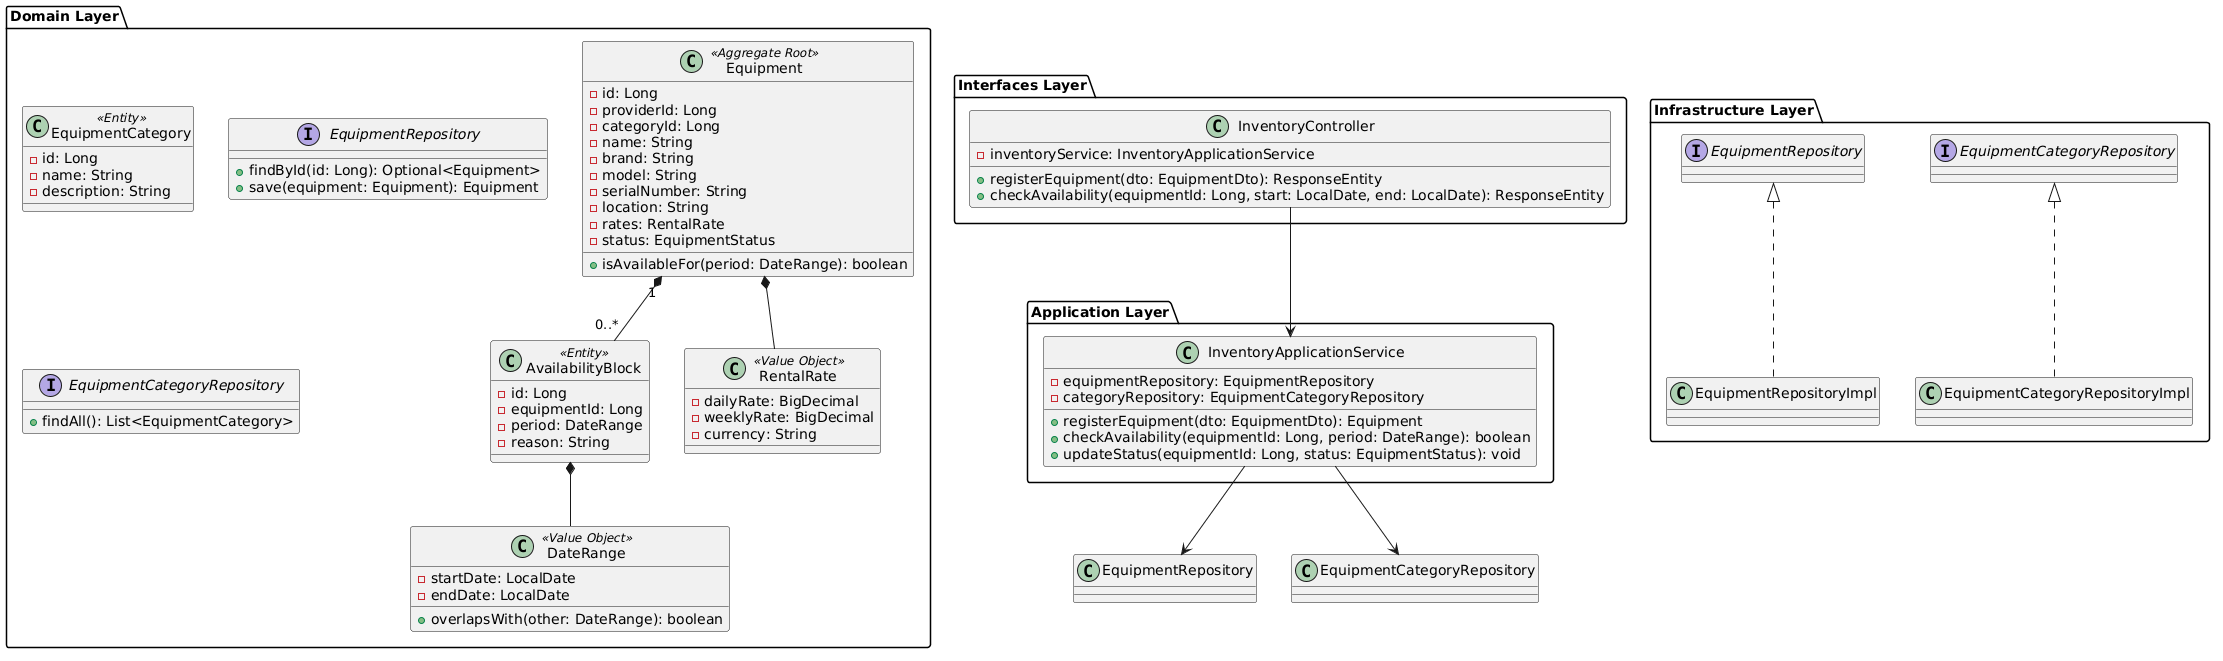

The diagram above was rendered by PlantUML. Its source (embedded in the PNG):
@startuml
package "Interfaces Layer" {
    class InventoryController {
        - inventoryService: InventoryApplicationService
        + registerEquipment(dto: EquipmentDto): ResponseEntity
        + checkAvailability(equipmentId: Long, start: LocalDate, end: LocalDate): ResponseEntity
    }
}

package "Application Layer" {
    class InventoryApplicationService {
        - equipmentRepository: EquipmentRepository
        - categoryRepository: EquipmentCategoryRepository
        + registerEquipment(dto: EquipmentDto): Equipment
        + checkAvailability(equipmentId: Long, period: DateRange): boolean
        + updateStatus(equipmentId: Long, status: EquipmentStatus): void
    }
}

package "Domain Layer" {
    class Equipment <<Aggregate Root>> {
        - id: Long
        - providerId: Long
        - categoryId: Long
        - name: String
        - brand: String
        - model: String
        - serialNumber: String
        - location: String
        - rates: RentalRate
        - status: EquipmentStatus
        + isAvailableFor(period: DateRange): boolean
    }

    class EquipmentCategory <<Entity>> {
        - id: Long
        - name: String
        - description: String
    }

    class AvailabilityBlock <<Entity>> {
        - id: Long
        - equipmentId: Long
        - period: DateRange
        - reason: String
    }

    class RentalRate <<Value Object>> {
        - dailyRate: BigDecimal
        - weeklyRate: BigDecimal
        - currency: String
    }

    class DateRange <<Value Object>> {
        - startDate: LocalDate
        - endDate: LocalDate
        + overlapsWith(other: DateRange): boolean
    }

    interface EquipmentRepository {
        + findById(id: Long): Optional<Equipment>
        + save(equipment: Equipment): Equipment
    }

    interface EquipmentCategoryRepository {
        + findAll(): List<EquipmentCategory>
    }
}

package "Infrastructure Layer" {
    class EquipmentRepositoryImpl implements EquipmentRepository
    class EquipmentCategoryRepositoryImpl implements EquipmentCategoryRepository
}

InventoryController --> InventoryApplicationService
InventoryApplicationService --> EquipmentRepository
InventoryApplicationService --> EquipmentCategoryRepository
Equipment *-- RentalRate
Equipment "1" *-- "0..*" AvailabilityBlock
AvailabilityBlock *-- DateRange
@enduml